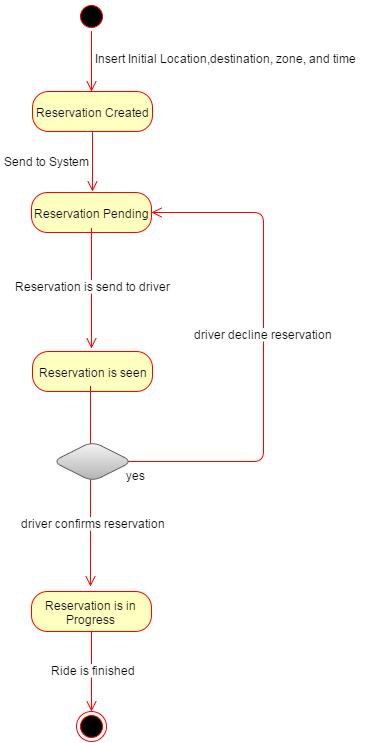

The diagram above was exported from draw.io. Its source (the exported page's mxGraphModel, read from the mxfile embedded in the PNG):
<mxGraphModel dx="1434" dy="720" grid="1" gridSize="10" guides="1" tooltips="1" connect="1" arrows="1" fold="1" page="1" pageScale="1" pageWidth="826" pageHeight="1169" background="#ffffff" math="0">
  <root>
    <mxCell id="0" />
    <mxCell id="1" parent="0" />
    <mxCell id="2" value="" style="ellipse;html=1;shape=startState;fillColor=#000000;strokeColor=#ff0000;rounded=1;glass=0;fontSize=12;" vertex="1" parent="1">
      <mxGeometry x="383" y="10" width="30" height="30" as="geometry" />
    </mxCell>
    <mxCell id="3" value="" style="edgeStyle=orthogonalEdgeStyle;html=1;verticalAlign=bottom;endArrow=open;endSize=8;strokeColor=#ff0000;fontSize=12;" edge="1" source="2" parent="1">
      <mxGeometry relative="1" as="geometry">
        <mxPoint x="398" y="100" as="targetPoint" />
      </mxGeometry>
    </mxCell>
    <mxCell id="4" value="Insert Initial Location,destination, zone, and time" style="text;html=1;resizable=0;points=[];autosize=1;align=left;verticalAlign=top;spacingTop=-4;fontSize=12;" vertex="1" parent="1">
      <mxGeometry x="399" y="57" width="280" height="20" as="geometry" />
    </mxCell>
    <mxCell id="5" value="Reservation Created" style="rounded=1;whiteSpace=wrap;html=1;arcSize=40;fillColor=#ffffc0;strokeColor=#ff0000;glass=0;fontSize=12;" vertex="1" parent="1">
      <mxGeometry x="339" y="100" width="120" height="40" as="geometry" />
    </mxCell>
    <mxCell id="6" value="" style="edgeStyle=orthogonalEdgeStyle;html=1;verticalAlign=bottom;endArrow=open;endSize=8;strokeColor=#ff0000;fontSize=12;exitX=0.5;exitY=1;" edge="1" source="5" parent="1">
      <mxGeometry relative="1" as="geometry">
        <mxPoint x="399" y="200" as="targetPoint" />
        <mxPoint x="399" y="150" as="sourcePoint" />
        <Array as="points">
          <mxPoint x="399" y="170" />
          <mxPoint x="399" y="170" />
        </Array>
      </mxGeometry>
    </mxCell>
    <mxCell id="10" value="Reservation Pending" style="rounded=1;whiteSpace=wrap;html=1;arcSize=40;fillColor=#ffffc0;strokeColor=#ff0000;glass=0;fontSize=12;" vertex="1" parent="1">
      <mxGeometry x="338" y="201" width="120" height="40" as="geometry" />
    </mxCell>
    <mxCell id="18" value="Send to System" style="text;html=1;resizable=0;points=[];autosize=1;align=left;verticalAlign=top;spacingTop=-4;fontSize=12;" vertex="1" parent="1">
      <mxGeometry x="308" y="160" width="100" height="20" as="geometry" />
    </mxCell>
    <mxCell id="26" value="" style="edgeStyle=orthogonalEdgeStyle;html=1;verticalAlign=bottom;endArrow=open;endSize=8;strokeColor=#ff0000;fontSize=12;" edge="1" parent="1">
      <mxGeometry x="398" y="317" as="geometry">
        <mxPoint x="398" y="357" as="targetPoint" />
        <mxPoint x="398" y="317" as="sourcePoint" />
        <Array as="points">
          <mxPoint x="398" y="237" />
          <mxPoint x="398" y="237" />
        </Array>
      </mxGeometry>
    </mxCell>
    <mxCell id="31" value="Reservation is send to driver" style="text;html=1;resizable=0;points=[];;align=center;verticalAlign=middle;labelBackgroundColor=#ffffff;fontSize=12;" vertex="1" connectable="0" parent="26">
      <mxGeometry relative="1" as="geometry">
        <mxPoint x="1" y="36" as="offset" />
      </mxGeometry>
    </mxCell>
    <mxCell id="37" value="yes" style="edgeStyle=orthogonalEdgeStyle;html=1;align=left;verticalAlign=top;endArrow=open;endSize=8;strokeColor=#ff0000;fontSize=12;entryX=1;entryY=0.5;" edge="1" parent="1" target="10">
      <mxGeometry x="-1" relative="1" as="geometry">
        <mxPoint x="50" y="190" as="targetPoint" />
        <mxPoint x="430" y="470" as="sourcePoint" />
        <Array as="points">
          <mxPoint x="570" y="470" />
          <mxPoint x="570" y="221" />
        </Array>
      </mxGeometry>
    </mxCell>
    <mxCell id="38" value="driver decline reservation&amp;nbsp;" style="text;html=1;resizable=0;points=[];;align=center;verticalAlign=middle;labelBackgroundColor=#ffffff;fontSize=12;" vertex="1" connectable="0" parent="37">
      <mxGeometry x="0.0739" y="-1" relative="1" as="geometry">
        <mxPoint as="offset" />
      </mxGeometry>
    </mxCell>
    <mxCell id="12" value="Reservation is seen" style="rounded=1;whiteSpace=wrap;html=1;arcSize=40;fillColor=#ffffc0;strokeColor=#ff0000;glass=0;fontSize=12;" vertex="1" parent="1">
      <mxGeometry x="339" y="360" width="120" height="40" as="geometry" />
    </mxCell>
    <mxCell id="39" value="" style="edgeStyle=orthogonalEdgeStyle;html=1;verticalAlign=bottom;endArrow=open;endSize=8;strokeColor=#ff0000;fontSize=12;" edge="1" parent="1">
      <mxGeometry x="397" y="475" as="geometry">
        <mxPoint x="397" y="595" as="targetPoint" />
        <mxPoint x="397" y="475" as="sourcePoint" />
        <Array as="points">
          <mxPoint x="397" y="395" />
          <mxPoint x="397" y="395" />
        </Array>
      </mxGeometry>
    </mxCell>
    <mxCell id="40" value="driver confirms reservation" style="text;html=1;resizable=0;points=[];;align=center;verticalAlign=middle;labelBackgroundColor=#ffffff;fontSize=12;" vertex="1" connectable="0" parent="39">
      <mxGeometry relative="1" as="geometry">
        <mxPoint x="2" y="75" as="offset" />
      </mxGeometry>
    </mxCell>
    <mxCell id="35" value="" style="rhombus;whiteSpace=wrap;html=1;rounded=1;glass=0;fontSize=12;plain-gray" vertex="1" parent="1">
      <mxGeometry x="359" y="450" width="80" height="40" as="geometry" />
    </mxCell>
    <mxCell id="43" value="Reservation is in Progress" style="rounded=1;whiteSpace=wrap;html=1;arcSize=40;fillColor=#ffffc0;strokeColor=#ff0000;glass=0;fontSize=12;" vertex="1" parent="1">
      <mxGeometry x="338" y="600" width="120" height="40" as="geometry" />
    </mxCell>
    <mxCell id="44" value="" style="edgeStyle=orthogonalEdgeStyle;html=1;verticalAlign=bottom;endArrow=open;endSize=8;strokeColor=#ff0000;fontSize=12;" edge="1" source="43" parent="1">
      <mxGeometry relative="1" as="geometry">
        <mxPoint x="398" y="720" as="targetPoint" />
      </mxGeometry>
    </mxCell>
    <mxCell id="46" value="Ride is finished" style="text;html=1;resizable=0;points=[];;align=center;verticalAlign=middle;labelBackgroundColor=#ffffff;fontSize=12;" vertex="1" connectable="0" parent="44">
      <mxGeometry x="-0.075" y="1" relative="1" as="geometry">
        <mxPoint as="offset" />
      </mxGeometry>
    </mxCell>
    <mxCell id="45" value="" style="ellipse;html=1;shape=endState;fillColor=#000000;strokeColor=#ff0000;rounded=1;glass=0;fontSize=12;" vertex="1" parent="1">
      <mxGeometry x="383" y="720" width="30" height="30" as="geometry" />
    </mxCell>
  </root>
</mxGraphModel>